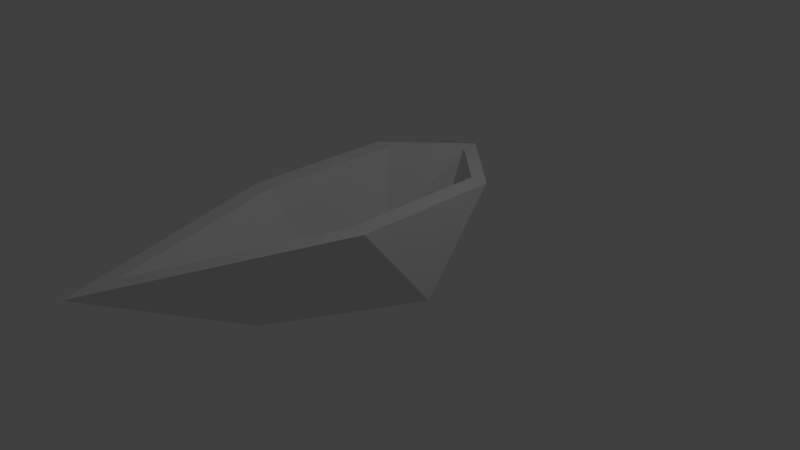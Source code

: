 # Source: boat.blend  (saved by Blender 2.75.0; exported with 4.5.12 LTS)
import bpy
from mathutils import Matrix  # noqa: F401  (used for matrix-valued properties, if any)

bpy.ops.wm.read_factory_settings(use_empty=True)
scene = bpy.context.scene
scene.name = 'Scene'

# ---- collections
col_collection_1 = bpy.data.collections.new('Collection 1'); scene.collection.children.link(col_collection_1)

# ---- materials (node trees are filled in below, after node groups)
mat_material = bpy.data.materials.new('Material')
mat_material.alpha_threshold = 0.0
mat_material.use_transparent_shadow = False
mat_material.roughness = 0.5
mat_material.line_color = (0.0, 0.0, 0.0, 1.0)

# ---- material node trees

# ---- world
world_world = bpy.data.worlds.new('World'); scene.world = world_world
world_world.color = (0.05088, 0.05088, 0.05088)
world_world.use_sun_shadow = False
world_world.sun_shadow_jitter_overblur = 0.0
world_world.cycles.sampling_method = 'MANUAL'
world_world.cycles.sample_map_resolution = 256

# ---- cameras
cam_camera = bpy.data.cameras.new('Camera')
cam_camera.clip_end = 100.0
cam_camera.lens = 35.0
cam_camera.sensor_width = 32.0
cam_camera.sensor_height = 18.0
cam_camera.ortho_scale = 7.314
cam_camera.dof.focus_distance = 0.0
cam_camera.dof.aperture_fstop = 128.0

# ---- lights
light_lamp = bpy.data.lights.new('Lamp', 'POINT')
light_lamp.transmission_factor = 0.0
light_lamp.cutoff_distance = 30.0
light_lamp.energy = 100.0
light_lamp.shadow_buffer_clip_start = 1.001
light_lamp.shadow_soft_size = 0.1
light_lamp.shadow_maximum_resolution = 0.006
light_lamp.use_absolute_resolution = True
light_lamp.cycles.use_multiple_importance_sampling = False

# ---- meshes
me_cube = bpy.data.meshes.new('Cube')
me_cube.from_pydata([(1.0, 1.0, 1.0), (1.0, -1.0, 1.0), (-1.0, -1.0, 1.0), (-1.0, 1.0, 1.0), (1.0, -5.96e-08, -0.263), (-5.96e-08, -1.0, -0.263), (1.896, -5.364e-07, 1.0), (1.788e-07, 1.0, -0.263), (-3.981, 1.788e-07, 1.0), (-1.836, 3.345e-07, -0.263), (-1.0, 0.75, 1.0), (-1.0, -0.75, 1.0), (1.0, -0.75, 1.0), (1.0, 0.75, 1.0), (-1.0, 0.75, 1.0), (-1.0, -0.75, 1.0), (1.0, -0.75, 1.0), (1.0, 0.75, 1.0), (-0.6142, 0.4606, -0.03635), (-0.6142, -0.4606, -0.03635), (0.6142, -0.4606, -0.03635), (0.6142, 0.4606, -0.03635), (1.66, -6.249e-07, 1.0), (0.6142, -4.47e-07, -0.03635), (-3.408, 2.841e-07, 1.0), (-0.6142, 0.0, -0.03635)], [(12, 1), (10, 3), (2, 11), (0, 13)], [(2, 8, 9, 5), (8, 24, 14, 3), (7, 4, 5, 9), (0, 6, 4, 7), (21, 22, 17), (4, 6, 1, 5), (9, 8, 3, 7), (21, 23, 22), (2, 5, 1), (23, 20, 22), (2, 15, 24, 8), (15, 16, 20, 19), (0, 7, 3), (11, 12, 16, 15), (13, 10, 14, 17), (18, 25, 19, 20, 23, 21), (17, 14, 18, 21), (3, 14, 17, 0), (1, 16, 15, 2), (22, 20, 16), (24, 18, 14), (25, 18, 24), (6, 22, 16, 1), (0, 17, 22, 6), (24, 19, 25), (15, 19, 24)])
_uv = me_cube.uv_layers.new(name='UVMap')
_uv.uv.foreach_set('vector', [0.5176, 0.4483, 0.7075, 0.0002609, 0.7075, 0.5288, 0.6438, 0.6791, 0.0, 0.0, 0.0, 0.0, 0.0, 0.0, 0.5171, 0.0002609, 0.3273, 0.6796, 0.3273, 0.9105, 0.5581, 0.9105, 0.5581, 0.6796, 0.708, 0.7908, 0.8712, 0.7908, 0.8712, 0.9969, 0.708, 0.9969, 0.0, 0.0, 0.0, 0.0, 0.0, 0.0, 0.9997, 0.0002609, 0.9997, 0.2064, 0.8365, 0.2064, 0.8365, 0.000261, 0.5171, 0.5288, 0.5171, 0.0002609, 0.3273, 0.4483, 0.4534, 0.6791, 0.0, 0.0, 0.0, 0.0, 0.0, 0.0, 0.836, 0.5273, 0.9997, 0.4131, 0.8365, 0.207, 0.0, 0.0, 0.0, 0.0, 0.0, 0.0, 0.0, 0.0, 0.0, 0.0, 0.0, 0.0, 0.5176, 0.4483, 0.0, 0.0, 0.0, 0.0, 0.0, 0.0, 0.0, 0.0, 0.836, 0.5267, 0.836, 0.2632, 0.836, 0.0002609, 0.0, 0.0, 0.0, 0.0, 0.0, 0.0, 0.0, 0.0, 0.0, 0.0, 0.0, 0.0, 0.0, 0.0, 0.0, 0.0, 0.0, 0.0, 0.0, 0.0, 0.0, 0.0, 0.0, 0.0, 0.0, 0.0, 0.0, 0.0, 0.0, 0.0, 0.0, 0.0, 0.0, 0.0, 0.0, 0.0, 0.0, 0.0, 0.0, 0.0, 0.0, 0.0, 0.0, 0.0, 0.0, 0.0, 0.0, 0.0, 0.0, 0.0, 0.0, 0.0, 0.0, 0.0, 0.0, 0.0, 0.0, 0.0, 0.0, 0.0, 0.0, 0.0, 0.0, 0.0, 0.0, 0.0, 0.0, 0.0, 0.0, 0.0, 0.0, 0.0, 0.0, 0.0, 0.0, 0.0, 0.9997, 0.2064, 0.0, 0.0, 0.0, 0.0, 0.0, 0.0, 0.708, 0.7908, 0.0, 0.0, 0.0, 0.0, 0.0, 0.0, 0.0, 0.0, 0.0, 0.0, 0.0, 0.0])
me_cube.materials.append(mat_material)
me_cube.use_remesh_preserve_volume = False
me_cube.use_remesh_preserve_attributes = False
me_cube.use_mirror_vertex_groups = False
me_cube.update()

# ---- objects
ob_cube = bpy.data.objects.new('Cube', me_cube)
ob_lamp = bpy.data.objects.new('Lamp', light_lamp)
ob_camera = bpy.data.objects.new('Camera', cam_camera)

# ---- transforms, parenting, visibility, modifiers, constraints
ob_cube.location = (0.0, 0.0, 0.0)
ob_cube.rotation_euler = (0.0, -0.0, 1.571)
ob_cube.lock_rotations_4d = False
ob_cube.empty_display_type = 'ARROWS'
ob_cube.lineart.crease_threshold = 0.0
ob_lamp.location = (4.076, 1.005, 5.904)
ob_lamp.rotation_euler = (0.6503, 0.05522, 1.866)
ob_lamp.lock_rotations_4d = False
ob_lamp.empty_display_type = 'ARROWS'
ob_lamp.color = (0.0, 0.0, 0.0, 0.0)
ob_lamp.lineart.crease_threshold = 0.0
ob_camera.location = (7.481, -6.508, 5.344)
ob_camera.rotation_euler = (1.109, 0.01082, 0.8149)
ob_camera.lock_rotations_4d = False
ob_camera.empty_display_type = 'ARROWS'
ob_camera.color = (0.0, 0.0, 0.0, 0.0)
ob_camera.display_type = 'WIRE'
ob_camera.lineart.crease_threshold = 0.0

# ---- collection membership
col_collection_1.objects.link(ob_cube)
col_collection_1.objects.link(ob_lamp)
col_collection_1.objects.link(ob_camera)

# ---- scene / render settings (as saved in the file)
scene.camera = ob_camera
scene.frame_start = 1; scene.frame_end = 250; scene.frame_set(0)
scene.render.engine = 'BLENDER_EEVEE_NEXT'
scene.render.resolution_percentage = 50
scene.render.dither_intensity = 0.0
scene.cycles.use_denoising = False
scene.cycles.samples = 10
scene.cycles.sampling_pattern = 'TABULATED_SOBOL'
scene.cycles.light_sampling_threshold = 0.0
scene.cycles.use_adaptive_sampling = False
scene.cycles.use_light_tree = False
scene.cycles.blur_glossy = 0.0
scene.cycles.pixel_filter_type = 'GAUSSIAN'
scene.cycles.sample_clamp_indirect = 0.0
scene.view_settings.view_transform = 'Standard'
bpy.context.view_layer.update()
